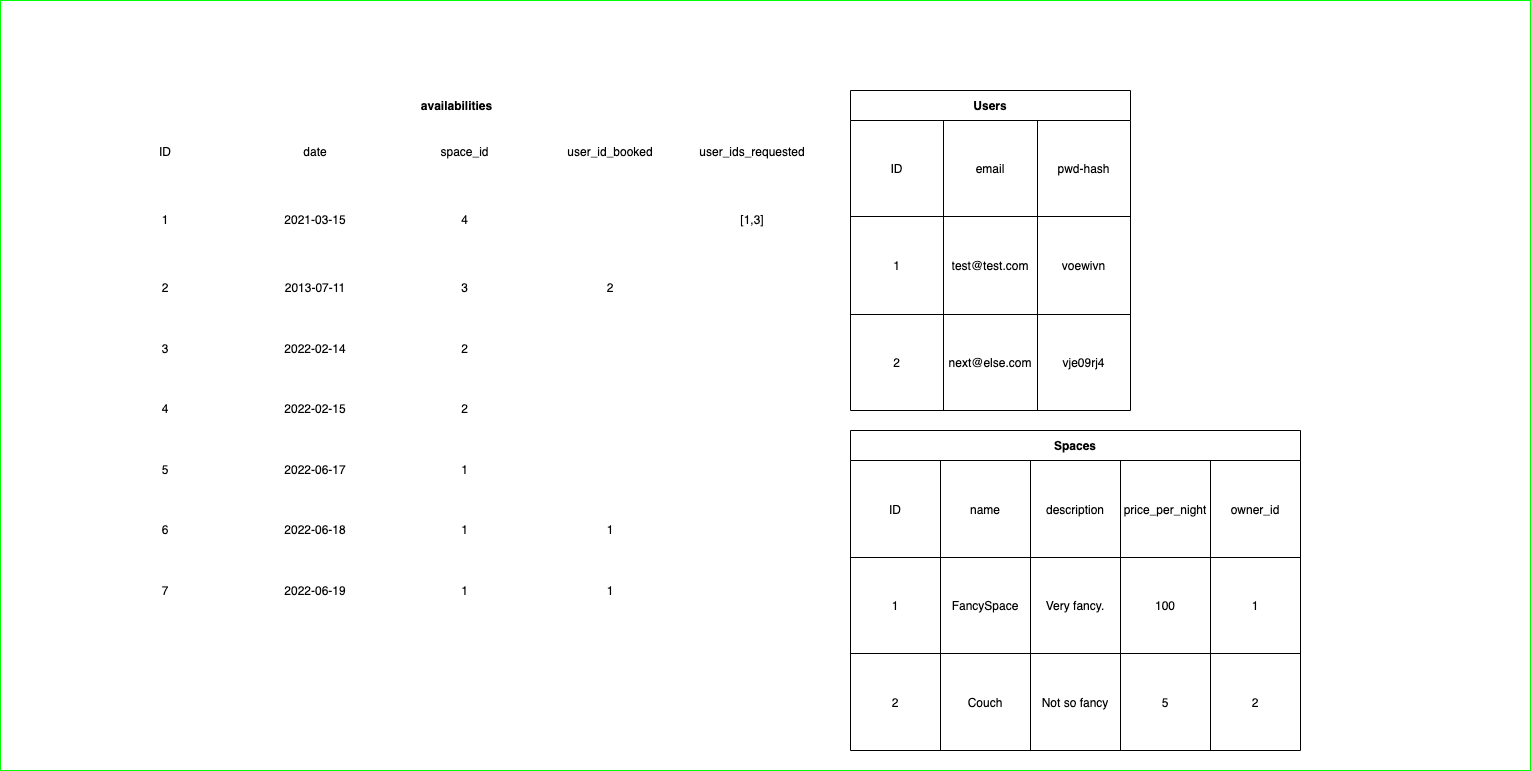

The diagram above was exported from draw.io. Its source (the exported page's mxGraphModel, read from the mxfile embedded in the PNG):
<mxGraphModel dx="-283" dy="664" grid="1" gridSize="10" guides="1" tooltips="1" connect="1" arrows="1" fold="1" page="1" pageScale="1" pageWidth="827" pageHeight="1169" math="0" shadow="0">
  <root>
    <mxCell id="0" />
    <mxCell id="1" parent="0" />
    <mxCell id="121" value="" style="rounded=0;whiteSpace=wrap;html=1;strokeColor=#00FF00;" parent="1" vertex="1">
      <mxGeometry x="1110" y="390" width="1530" height="770" as="geometry" />
    </mxCell>
    <mxCell id="108" value="availabilities" style="shape=table;startSize=30;container=1;collapsible=0;childLayout=tableLayout;fontStyle=1;align=center;strokeColor=#FFFFFF;" parent="1" vertex="1">
      <mxGeometry x="1200" y="480" width="733" height="530" as="geometry" />
    </mxCell>
    <mxCell id="109" value="" style="shape=partialRectangle;html=1;whiteSpace=wrap;collapsible=0;dropTarget=0;pointerEvents=0;fillColor=none;top=0;left=0;bottom=0;right=0;points=[[0,0.5],[1,0.5]];portConstraint=eastwest;" parent="108" vertex="1">
      <mxGeometry y="30" width="733" height="61" as="geometry" />
    </mxCell>
    <mxCell id="122" value="ID" style="shape=partialRectangle;html=1;whiteSpace=wrap;connectable=0;fillColor=none;top=0;left=0;bottom=0;right=0;overflow=hidden;" parent="109" vertex="1">
      <mxGeometry width="150" height="61" as="geometry" />
    </mxCell>
    <mxCell id="110" value="date" style="shape=partialRectangle;html=1;whiteSpace=wrap;connectable=0;fillColor=none;top=0;left=0;bottom=0;right=0;overflow=hidden;" parent="109" vertex="1">
      <mxGeometry x="150" width="150" height="61" as="geometry" />
    </mxCell>
    <mxCell id="111" value="space_id" style="shape=partialRectangle;html=1;whiteSpace=wrap;connectable=0;fillColor=none;top=0;left=0;bottom=0;right=0;overflow=hidden;" parent="109" vertex="1">
      <mxGeometry x="300" width="149" height="61" as="geometry" />
    </mxCell>
    <mxCell id="125" value="user_id_booked" style="shape=partialRectangle;html=1;whiteSpace=wrap;connectable=0;fillColor=none;top=0;left=0;bottom=0;right=0;overflow=hidden;" parent="109" vertex="1">
      <mxGeometry x="449" width="142" height="61" as="geometry" />
    </mxCell>
    <mxCell id="275" value="user_ids_requested" style="shape=partialRectangle;html=1;whiteSpace=wrap;connectable=0;fillColor=none;top=0;left=0;bottom=0;right=0;overflow=hidden;" parent="109" vertex="1">
      <mxGeometry x="591" width="142" height="61" as="geometry" />
    </mxCell>
    <mxCell id="113" value="" style="shape=partialRectangle;html=1;whiteSpace=wrap;collapsible=0;dropTarget=0;pointerEvents=0;fillColor=none;top=0;left=0;bottom=0;right=0;points=[[0,0.5],[1,0.5]];portConstraint=eastwest;" parent="108" vertex="1">
      <mxGeometry y="91" width="733" height="76" as="geometry" />
    </mxCell>
    <mxCell id="123" value="1" style="shape=partialRectangle;html=1;whiteSpace=wrap;connectable=0;fillColor=none;top=0;left=0;bottom=0;right=0;overflow=hidden;" parent="113" vertex="1">
      <mxGeometry width="150" height="76" as="geometry" />
    </mxCell>
    <mxCell id="114" value="2021-03-15" style="shape=partialRectangle;html=1;whiteSpace=wrap;connectable=0;fillColor=none;top=0;left=0;bottom=0;right=0;overflow=hidden;" parent="113" vertex="1">
      <mxGeometry x="150" width="150" height="76" as="geometry" />
    </mxCell>
    <mxCell id="115" value="4" style="shape=partialRectangle;html=1;whiteSpace=wrap;connectable=0;fillColor=none;top=0;left=0;bottom=0;right=0;overflow=hidden;" parent="113" vertex="1">
      <mxGeometry x="300" width="149" height="76" as="geometry" />
    </mxCell>
    <mxCell id="126" style="shape=partialRectangle;html=1;whiteSpace=wrap;connectable=0;fillColor=none;top=0;left=0;bottom=0;right=0;overflow=hidden;" parent="113" vertex="1">
      <mxGeometry x="449" width="142" height="76" as="geometry" />
    </mxCell>
    <mxCell id="276" value="[1,3]" style="shape=partialRectangle;html=1;whiteSpace=wrap;connectable=0;fillColor=none;top=0;left=0;bottom=0;right=0;overflow=hidden;" parent="113" vertex="1">
      <mxGeometry x="591" width="142" height="76" as="geometry" />
    </mxCell>
    <mxCell id="117" value="" style="shape=partialRectangle;html=1;whiteSpace=wrap;collapsible=0;dropTarget=0;pointerEvents=0;fillColor=none;top=0;left=0;bottom=0;right=0;points=[[0,0.5],[1,0.5]];portConstraint=eastwest;" parent="108" vertex="1">
      <mxGeometry y="167" width="733" height="60" as="geometry" />
    </mxCell>
    <mxCell id="124" value="2" style="shape=partialRectangle;html=1;whiteSpace=wrap;connectable=0;fillColor=none;top=0;left=0;bottom=0;right=0;overflow=hidden;" parent="117" vertex="1">
      <mxGeometry width="150" height="60" as="geometry" />
    </mxCell>
    <mxCell id="118" value="2013-07-11" style="shape=partialRectangle;html=1;whiteSpace=wrap;connectable=0;fillColor=none;top=0;left=0;bottom=0;right=0;overflow=hidden;" parent="117" vertex="1">
      <mxGeometry x="150" width="150" height="60" as="geometry" />
    </mxCell>
    <mxCell id="119" value="3" style="shape=partialRectangle;html=1;whiteSpace=wrap;connectable=0;fillColor=none;top=0;left=0;bottom=0;right=0;overflow=hidden;" parent="117" vertex="1">
      <mxGeometry x="300" width="149" height="60" as="geometry" />
    </mxCell>
    <mxCell id="127" value="2" style="shape=partialRectangle;html=1;whiteSpace=wrap;connectable=0;fillColor=none;top=0;left=0;bottom=0;right=0;overflow=hidden;" parent="117" vertex="1">
      <mxGeometry x="449" width="142" height="60" as="geometry" />
    </mxCell>
    <mxCell id="277" style="shape=partialRectangle;html=1;whiteSpace=wrap;connectable=0;fillColor=none;top=0;left=0;bottom=0;right=0;overflow=hidden;" parent="117" vertex="1">
      <mxGeometry x="591" width="142" height="60" as="geometry" />
    </mxCell>
    <mxCell id="132" style="shape=partialRectangle;html=1;whiteSpace=wrap;collapsible=0;dropTarget=0;pointerEvents=0;fillColor=none;top=0;left=0;bottom=0;right=0;points=[[0,0.5],[1,0.5]];portConstraint=eastwest;" parent="108" vertex="1">
      <mxGeometry y="227" width="733" height="61" as="geometry" />
    </mxCell>
    <mxCell id="133" value="3" style="shape=partialRectangle;html=1;whiteSpace=wrap;connectable=0;fillColor=none;top=0;left=0;bottom=0;right=0;overflow=hidden;" parent="132" vertex="1">
      <mxGeometry width="150" height="61" as="geometry" />
    </mxCell>
    <mxCell id="134" value="2022-02-14" style="shape=partialRectangle;html=1;whiteSpace=wrap;connectable=0;fillColor=none;top=0;left=0;bottom=0;right=0;overflow=hidden;" parent="132" vertex="1">
      <mxGeometry x="150" width="150" height="61" as="geometry" />
    </mxCell>
    <mxCell id="135" value="2" style="shape=partialRectangle;html=1;whiteSpace=wrap;connectable=0;fillColor=none;top=0;left=0;bottom=0;right=0;overflow=hidden;" parent="132" vertex="1">
      <mxGeometry x="300" width="149" height="61" as="geometry" />
    </mxCell>
    <mxCell id="137" style="shape=partialRectangle;html=1;whiteSpace=wrap;connectable=0;fillColor=none;top=0;left=0;bottom=0;right=0;overflow=hidden;" parent="132" vertex="1">
      <mxGeometry x="449" width="142" height="61" as="geometry" />
    </mxCell>
    <mxCell id="278" style="shape=partialRectangle;html=1;whiteSpace=wrap;connectable=0;fillColor=none;top=0;left=0;bottom=0;right=0;overflow=hidden;" parent="132" vertex="1">
      <mxGeometry x="591" width="142" height="61" as="geometry" />
    </mxCell>
    <mxCell id="164" style="shape=partialRectangle;html=1;whiteSpace=wrap;collapsible=0;dropTarget=0;pointerEvents=0;fillColor=none;top=0;left=0;bottom=0;right=0;points=[[0,0.5],[1,0.5]];portConstraint=eastwest;" parent="108" vertex="1">
      <mxGeometry y="288" width="733" height="60" as="geometry" />
    </mxCell>
    <mxCell id="165" value="4" style="shape=partialRectangle;html=1;whiteSpace=wrap;connectable=0;fillColor=none;top=0;left=0;bottom=0;right=0;overflow=hidden;" parent="164" vertex="1">
      <mxGeometry width="150" height="60" as="geometry" />
    </mxCell>
    <mxCell id="166" value="2022-02-15" style="shape=partialRectangle;html=1;whiteSpace=wrap;connectable=0;fillColor=none;top=0;left=0;bottom=0;right=0;overflow=hidden;" parent="164" vertex="1">
      <mxGeometry x="150" width="150" height="60" as="geometry" />
    </mxCell>
    <mxCell id="167" value="2" style="shape=partialRectangle;html=1;whiteSpace=wrap;connectable=0;fillColor=none;top=0;left=0;bottom=0;right=0;overflow=hidden;" parent="164" vertex="1">
      <mxGeometry x="300" width="149" height="60" as="geometry" />
    </mxCell>
    <mxCell id="169" style="shape=partialRectangle;html=1;whiteSpace=wrap;connectable=0;fillColor=none;top=0;left=0;bottom=0;right=0;overflow=hidden;" parent="164" vertex="1">
      <mxGeometry x="449" width="142" height="60" as="geometry" />
    </mxCell>
    <mxCell id="279" style="shape=partialRectangle;html=1;whiteSpace=wrap;connectable=0;fillColor=none;top=0;left=0;bottom=0;right=0;overflow=hidden;" parent="164" vertex="1">
      <mxGeometry x="591" width="142" height="60" as="geometry" />
    </mxCell>
    <mxCell id="171" style="shape=partialRectangle;html=1;whiteSpace=wrap;collapsible=0;dropTarget=0;pointerEvents=0;fillColor=none;top=0;left=0;bottom=0;right=0;points=[[0,0.5],[1,0.5]];portConstraint=eastwest;" parent="108" vertex="1">
      <mxGeometry y="348" width="733" height="61" as="geometry" />
    </mxCell>
    <mxCell id="172" value="5" style="shape=partialRectangle;html=1;whiteSpace=wrap;connectable=0;fillColor=none;top=0;left=0;bottom=0;right=0;overflow=hidden;" parent="171" vertex="1">
      <mxGeometry width="150" height="61" as="geometry" />
    </mxCell>
    <mxCell id="173" value="2022-06-17" style="shape=partialRectangle;html=1;whiteSpace=wrap;connectable=0;fillColor=none;top=0;left=0;bottom=0;right=0;overflow=hidden;" parent="171" vertex="1">
      <mxGeometry x="150" width="150" height="61" as="geometry" />
    </mxCell>
    <mxCell id="174" value="1" style="shape=partialRectangle;html=1;whiteSpace=wrap;connectable=0;fillColor=none;top=0;left=0;bottom=0;right=0;overflow=hidden;" parent="171" vertex="1">
      <mxGeometry x="300" width="149" height="61" as="geometry" />
    </mxCell>
    <mxCell id="176" style="shape=partialRectangle;html=1;whiteSpace=wrap;connectable=0;fillColor=none;top=0;left=0;bottom=0;right=0;overflow=hidden;" parent="171" vertex="1">
      <mxGeometry x="449" width="142" height="61" as="geometry" />
    </mxCell>
    <mxCell id="280" style="shape=partialRectangle;html=1;whiteSpace=wrap;connectable=0;fillColor=none;top=0;left=0;bottom=0;right=0;overflow=hidden;" parent="171" vertex="1">
      <mxGeometry x="591" width="142" height="61" as="geometry" />
    </mxCell>
    <mxCell id="178" style="shape=partialRectangle;html=1;whiteSpace=wrap;collapsible=0;dropTarget=0;pointerEvents=0;fillColor=none;top=0;left=0;bottom=0;right=0;points=[[0,0.5],[1,0.5]];portConstraint=eastwest;" parent="108" vertex="1">
      <mxGeometry y="409" width="733" height="60" as="geometry" />
    </mxCell>
    <mxCell id="179" value="6" style="shape=partialRectangle;html=1;whiteSpace=wrap;connectable=0;fillColor=none;top=0;left=0;bottom=0;right=0;overflow=hidden;" parent="178" vertex="1">
      <mxGeometry width="150" height="60" as="geometry" />
    </mxCell>
    <mxCell id="180" value="&lt;span&gt;2022-06-18&lt;/span&gt;" style="shape=partialRectangle;html=1;whiteSpace=wrap;connectable=0;fillColor=none;top=0;left=0;bottom=0;right=0;overflow=hidden;" parent="178" vertex="1">
      <mxGeometry x="150" width="150" height="60" as="geometry" />
    </mxCell>
    <mxCell id="181" value="1" style="shape=partialRectangle;html=1;whiteSpace=wrap;connectable=0;fillColor=none;top=0;left=0;bottom=0;right=0;overflow=hidden;" parent="178" vertex="1">
      <mxGeometry x="300" width="149" height="60" as="geometry" />
    </mxCell>
    <mxCell id="183" value="1" style="shape=partialRectangle;html=1;whiteSpace=wrap;connectable=0;fillColor=none;top=0;left=0;bottom=0;right=0;overflow=hidden;" parent="178" vertex="1">
      <mxGeometry x="449" width="142" height="60" as="geometry" />
    </mxCell>
    <mxCell id="281" style="shape=partialRectangle;html=1;whiteSpace=wrap;connectable=0;fillColor=none;top=0;left=0;bottom=0;right=0;overflow=hidden;" parent="178" vertex="1">
      <mxGeometry x="591" width="142" height="60" as="geometry" />
    </mxCell>
    <mxCell id="185" style="shape=partialRectangle;html=1;whiteSpace=wrap;collapsible=0;dropTarget=0;pointerEvents=0;fillColor=none;top=0;left=0;bottom=0;right=0;points=[[0,0.5],[1,0.5]];portConstraint=eastwest;" parent="108" vertex="1">
      <mxGeometry y="469" width="733" height="61" as="geometry" />
    </mxCell>
    <mxCell id="186" value="7" style="shape=partialRectangle;html=1;whiteSpace=wrap;connectable=0;fillColor=none;top=0;left=0;bottom=0;right=0;overflow=hidden;" parent="185" vertex="1">
      <mxGeometry width="150" height="61" as="geometry" />
    </mxCell>
    <mxCell id="187" value="&lt;span&gt;2022-06-19&lt;/span&gt;" style="shape=partialRectangle;html=1;whiteSpace=wrap;connectable=0;fillColor=none;top=0;left=0;bottom=0;right=0;overflow=hidden;" parent="185" vertex="1">
      <mxGeometry x="150" width="150" height="61" as="geometry" />
    </mxCell>
    <mxCell id="188" value="1" style="shape=partialRectangle;html=1;whiteSpace=wrap;connectable=0;fillColor=none;top=0;left=0;bottom=0;right=0;overflow=hidden;" parent="185" vertex="1">
      <mxGeometry x="300" width="149" height="61" as="geometry" />
    </mxCell>
    <mxCell id="190" value="1" style="shape=partialRectangle;html=1;whiteSpace=wrap;connectable=0;fillColor=none;top=0;left=0;bottom=0;right=0;overflow=hidden;" parent="185" vertex="1">
      <mxGeometry x="449" width="142" height="61" as="geometry" />
    </mxCell>
    <mxCell id="282" style="shape=partialRectangle;html=1;whiteSpace=wrap;connectable=0;fillColor=none;top=0;left=0;bottom=0;right=0;overflow=hidden;" parent="185" vertex="1">
      <mxGeometry x="591" width="142" height="61" as="geometry" />
    </mxCell>
    <mxCell id="224" value="Users" style="shape=table;startSize=30;container=1;collapsible=0;childLayout=tableLayout;fontStyle=1;align=center;" parent="1" vertex="1">
      <mxGeometry x="1960" y="480" width="280" height="320" as="geometry" />
    </mxCell>
    <mxCell id="225" value="" style="shape=partialRectangle;html=1;whiteSpace=wrap;collapsible=0;dropTarget=0;pointerEvents=0;fillColor=none;top=0;left=0;bottom=0;right=0;points=[[0,0.5],[1,0.5]];portConstraint=eastwest;" parent="224" vertex="1">
      <mxGeometry y="30" width="280" height="96" as="geometry" />
    </mxCell>
    <mxCell id="226" value="ID" style="shape=partialRectangle;html=1;whiteSpace=wrap;connectable=0;fillColor=none;top=0;left=0;bottom=0;right=0;overflow=hidden;" parent="225" vertex="1">
      <mxGeometry width="93" height="96" as="geometry" />
    </mxCell>
    <mxCell id="227" value="email" style="shape=partialRectangle;html=1;whiteSpace=wrap;connectable=0;fillColor=none;top=0;left=0;bottom=0;right=0;overflow=hidden;" parent="225" vertex="1">
      <mxGeometry x="93" width="94" height="96" as="geometry" />
    </mxCell>
    <mxCell id="228" value="pwd-hash" style="shape=partialRectangle;html=1;whiteSpace=wrap;connectable=0;fillColor=none;top=0;left=0;bottom=0;right=0;overflow=hidden;" parent="225" vertex="1">
      <mxGeometry x="187" width="93" height="96" as="geometry" />
    </mxCell>
    <mxCell id="229" value="" style="shape=partialRectangle;html=1;whiteSpace=wrap;collapsible=0;dropTarget=0;pointerEvents=0;fillColor=none;top=0;left=0;bottom=0;right=0;points=[[0,0.5],[1,0.5]];portConstraint=eastwest;" parent="224" vertex="1">
      <mxGeometry y="126" width="280" height="98" as="geometry" />
    </mxCell>
    <mxCell id="230" value="1" style="shape=partialRectangle;html=1;whiteSpace=wrap;connectable=0;fillColor=none;top=0;left=0;bottom=0;right=0;overflow=hidden;" parent="229" vertex="1">
      <mxGeometry width="93" height="98" as="geometry" />
    </mxCell>
    <mxCell id="231" value="test@test.com" style="shape=partialRectangle;html=1;whiteSpace=wrap;connectable=0;fillColor=none;top=0;left=0;bottom=0;right=0;overflow=hidden;" parent="229" vertex="1">
      <mxGeometry x="93" width="94" height="98" as="geometry" />
    </mxCell>
    <mxCell id="232" value="voewivn" style="shape=partialRectangle;html=1;whiteSpace=wrap;connectable=0;fillColor=none;top=0;left=0;bottom=0;right=0;overflow=hidden;" parent="229" vertex="1">
      <mxGeometry x="187" width="93" height="98" as="geometry" />
    </mxCell>
    <mxCell id="233" value="" style="shape=partialRectangle;html=1;whiteSpace=wrap;collapsible=0;dropTarget=0;pointerEvents=0;fillColor=none;top=0;left=0;bottom=0;right=0;points=[[0,0.5],[1,0.5]];portConstraint=eastwest;" parent="224" vertex="1">
      <mxGeometry y="224" width="280" height="96" as="geometry" />
    </mxCell>
    <mxCell id="234" value="2" style="shape=partialRectangle;html=1;whiteSpace=wrap;connectable=0;fillColor=none;top=0;left=0;bottom=0;right=0;overflow=hidden;" parent="233" vertex="1">
      <mxGeometry width="93" height="96" as="geometry" />
    </mxCell>
    <mxCell id="235" value="next@else.com" style="shape=partialRectangle;html=1;whiteSpace=wrap;connectable=0;fillColor=none;top=0;left=0;bottom=0;right=0;overflow=hidden;" parent="233" vertex="1">
      <mxGeometry x="93" width="94" height="96" as="geometry" />
    </mxCell>
    <mxCell id="236" value="vje09rj4" style="shape=partialRectangle;html=1;whiteSpace=wrap;connectable=0;fillColor=none;top=0;left=0;bottom=0;right=0;overflow=hidden;" parent="233" vertex="1">
      <mxGeometry x="187" width="93" height="96" as="geometry" />
    </mxCell>
    <mxCell id="256" value="Spaces" style="shape=table;startSize=30;container=1;collapsible=0;childLayout=tableLayout;fontStyle=1;align=center;" parent="1" vertex="1">
      <mxGeometry x="1960" y="820" width="450" height="320" as="geometry" />
    </mxCell>
    <mxCell id="257" value="" style="shape=partialRectangle;html=1;whiteSpace=wrap;collapsible=0;dropTarget=0;pointerEvents=0;fillColor=none;top=0;left=0;bottom=0;right=0;points=[[0,0.5],[1,0.5]];portConstraint=eastwest;" parent="256" vertex="1">
      <mxGeometry y="30" width="450" height="97" as="geometry" />
    </mxCell>
    <mxCell id="258" value="ID" style="shape=partialRectangle;html=1;whiteSpace=wrap;connectable=0;fillColor=none;top=0;left=0;bottom=0;right=0;overflow=hidden;" parent="257" vertex="1">
      <mxGeometry width="90" height="97" as="geometry" />
    </mxCell>
    <mxCell id="259" value="name" style="shape=partialRectangle;html=1;whiteSpace=wrap;connectable=0;fillColor=none;top=0;left=0;bottom=0;right=0;overflow=hidden;" parent="257" vertex="1">
      <mxGeometry x="90" width="90" height="97" as="geometry" />
    </mxCell>
    <mxCell id="260" value="description" style="shape=partialRectangle;html=1;whiteSpace=wrap;connectable=0;fillColor=none;top=0;left=0;bottom=0;right=0;overflow=hidden;" parent="257" vertex="1">
      <mxGeometry x="180" width="90" height="97" as="geometry" />
    </mxCell>
    <mxCell id="261" value="price_per_night" style="shape=partialRectangle;html=1;whiteSpace=wrap;connectable=0;fillColor=none;top=0;left=0;bottom=0;right=0;overflow=hidden;" parent="257" vertex="1">
      <mxGeometry x="270" width="90" height="97" as="geometry" />
    </mxCell>
    <mxCell id="283" value="owner_id" style="shape=partialRectangle;html=1;whiteSpace=wrap;connectable=0;fillColor=none;top=0;left=0;bottom=0;right=0;overflow=hidden;" parent="257" vertex="1">
      <mxGeometry x="360" width="90" height="97" as="geometry" />
    </mxCell>
    <mxCell id="263" value="" style="shape=partialRectangle;html=1;whiteSpace=wrap;collapsible=0;dropTarget=0;pointerEvents=0;fillColor=none;top=0;left=0;bottom=0;right=0;points=[[0,0.5],[1,0.5]];portConstraint=eastwest;" parent="256" vertex="1">
      <mxGeometry y="127" width="450" height="96" as="geometry" />
    </mxCell>
    <mxCell id="264" value="1" style="shape=partialRectangle;html=1;whiteSpace=wrap;connectable=0;fillColor=none;top=0;left=0;bottom=0;right=0;overflow=hidden;" parent="263" vertex="1">
      <mxGeometry width="90" height="96" as="geometry" />
    </mxCell>
    <mxCell id="265" value="FancySpace" style="shape=partialRectangle;html=1;whiteSpace=wrap;connectable=0;fillColor=none;top=0;left=0;bottom=0;right=0;overflow=hidden;" parent="263" vertex="1">
      <mxGeometry x="90" width="90" height="96" as="geometry" />
    </mxCell>
    <mxCell id="266" value="Very fancy." style="shape=partialRectangle;html=1;whiteSpace=wrap;connectable=0;fillColor=none;top=0;left=0;bottom=0;right=0;overflow=hidden;" parent="263" vertex="1">
      <mxGeometry x="180" width="90" height="96" as="geometry" />
    </mxCell>
    <mxCell id="267" value="100" style="shape=partialRectangle;html=1;whiteSpace=wrap;connectable=0;fillColor=none;top=0;left=0;bottom=0;right=0;overflow=hidden;" parent="263" vertex="1">
      <mxGeometry x="270" width="90" height="96" as="geometry" />
    </mxCell>
    <mxCell id="284" value="1" style="shape=partialRectangle;html=1;whiteSpace=wrap;connectable=0;fillColor=none;top=0;left=0;bottom=0;right=0;overflow=hidden;" parent="263" vertex="1">
      <mxGeometry x="360" width="90" height="96" as="geometry" />
    </mxCell>
    <mxCell id="269" value="" style="shape=partialRectangle;html=1;whiteSpace=wrap;collapsible=0;dropTarget=0;pointerEvents=0;fillColor=none;top=0;left=0;bottom=0;right=0;points=[[0,0.5],[1,0.5]];portConstraint=eastwest;" parent="256" vertex="1">
      <mxGeometry y="223" width="450" height="97" as="geometry" />
    </mxCell>
    <mxCell id="270" value="2" style="shape=partialRectangle;html=1;whiteSpace=wrap;connectable=0;fillColor=none;top=0;left=0;bottom=0;right=0;overflow=hidden;" parent="269" vertex="1">
      <mxGeometry width="90" height="97" as="geometry" />
    </mxCell>
    <mxCell id="271" value="Couch" style="shape=partialRectangle;html=1;whiteSpace=wrap;connectable=0;fillColor=none;top=0;left=0;bottom=0;right=0;overflow=hidden;" parent="269" vertex="1">
      <mxGeometry x="90" width="90" height="97" as="geometry" />
    </mxCell>
    <mxCell id="272" value="Not so fancy" style="shape=partialRectangle;html=1;whiteSpace=wrap;connectable=0;fillColor=none;top=0;left=0;bottom=0;right=0;overflow=hidden;" parent="269" vertex="1">
      <mxGeometry x="180" width="90" height="97" as="geometry" />
    </mxCell>
    <mxCell id="273" value="5" style="shape=partialRectangle;html=1;whiteSpace=wrap;connectable=0;fillColor=none;top=0;left=0;bottom=0;right=0;overflow=hidden;" parent="269" vertex="1">
      <mxGeometry x="270" width="90" height="97" as="geometry" />
    </mxCell>
    <mxCell id="285" value="2" style="shape=partialRectangle;html=1;whiteSpace=wrap;connectable=0;fillColor=none;top=0;left=0;bottom=0;right=0;overflow=hidden;" parent="269" vertex="1">
      <mxGeometry x="360" width="90" height="97" as="geometry" />
    </mxCell>
  </root>
</mxGraphModel>